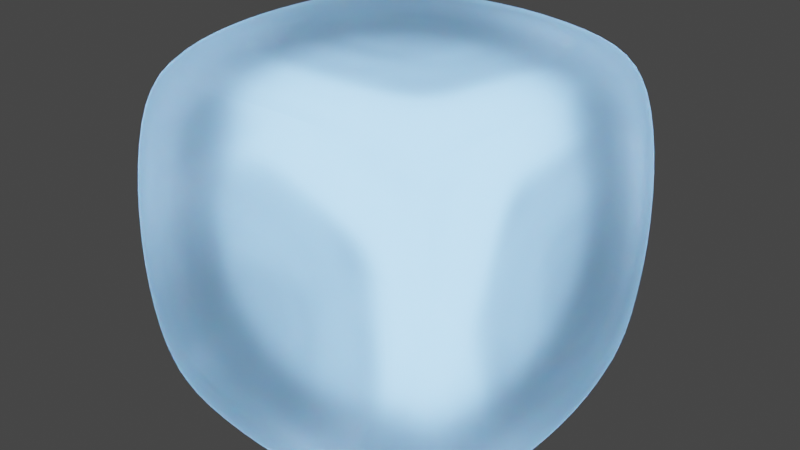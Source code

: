 # Source: cuboGelo.blend  (saved by Blender 3.5.10; exported with 4.5.12 LTS)
import bpy
from mathutils import Matrix  # noqa: F401  (used for matrix-valued properties, if any)

bpy.ops.wm.read_factory_settings(use_empty=True)
scene = bpy.context.scene
scene.name = 'Scene'

# ---- collections
col_collection = bpy.data.collections.new('Collection'); scene.collection.children.link(col_collection)

# ---- images (referenced by path relative to the original .blend; pixels are not part of the script)
import os
ASSET_DIR = os.environ.get("B2B_ASSET_DIR", "")  # directory of the original .blend (textures are referenced by path, not embedded)
HERE = os.path.dirname(os.path.abspath(__file__))  # packed textures are extracted next to this script under _unpacked/

def load_image(name, relpath, width, height, colorspace="sRGB"):
    """Load a texture the original file referenced (path relative to the .blend, or extracted next to this script)."""
    p = next((c for c in (os.path.join(HERE, relpath), os.path.join(ASSET_DIR, relpath)) if relpath and os.path.exists(c)), "")
    if p:
        img = bpy.data.images.load(p, check_existing=True)
        img.name = name
    else:  # same state as the original file: an image datablock whose file is absent (Cycles renders it pink)
        img = bpy.data.images.new(name, width, height)
        img.source = "FILE"
        img.filepath = "//" + (relpath or name)
    img.colorspace_settings.name = colorspace
    return img
img_ice = load_image('ice', '_unpacked/ice.c2e35b02.png', 1024, 1024, 'sRGB')

# ---- materials (node trees are filled in below, after node groups)
mat_gelo = bpy.data.materials.new('gelo')
mat_gelo.use_transparent_shadow = False
mat_gelo.use_raytrace_refraction = True
mat_gelo.use_screen_refraction = True
mat_gelo.use_sss_translucency = True
mat_gelo.thickness_mode = 'SLAB'
mat_gelo.use_thickness_from_shadow = True

# ---- material node trees
mat_gelo.use_nodes = True; mat_gelo.node_tree.nodes.clear()
_N = mat_gelo.node_tree.nodes; _L = mat_gelo.node_tree.links
n0 = _N.new('ShaderNodeOutputMaterial'); n0.name = 'Material Output'; n0.location = (356, 300)
n1 = _N.new('ShaderNodeBsdfPrincipled'); n1.name = 'Principled BSDF'; n1.location = (66, 300)
n1.distribution = 'GGX'
n1.subsurface_method = 'RANDOM_WALK_SKIN'
n1.inputs[0].default_value = (0.3726, 0.5107, 0.5304, 1.0)
n1.inputs[3].default_value = 1.45
n1.inputs[8].default_value = 1.0
n1.inputs[10].default_value = 0.15
n1.inputs[27].default_value = (0.0, 0.0, 0.0, 1.0)
n1.inputs[28].default_value = 1.0
n2 = _N.new('ShaderNodeTexImage'); n2.name = 'Image Texture'; n2.location = (-490, -183)
n2.image = img_ice
n3 = _N.new('ShaderNodeInvert'); n3.name = 'Invert'; n3.location = (-161, -170)
n3.inputs[0].default_value = 0.275
n4 = _N.new('ShaderNodeValue'); n4.name = 'Value'; n4.location = (356, 140)
n4.outputs[0].default_value = 0.0
_L.new(n1.outputs[0], n0.inputs[0])
_L.new(n2.outputs[0], n3.inputs[1])
_L.new(n3.outputs[0], n1.inputs[4])
_L.new(n3.outputs[0], n1.inputs[18])
_L.new(n4.outputs[0], n0.inputs[3])
n0.is_active_output = True

# ---- world
world_world = bpy.data.worlds.new('World'); scene.world = world_world
world_world.use_nodes = True; world_world.node_tree.nodes.clear()
_N = world_world.node_tree.nodes; _L = world_world.node_tree.links
n0 = _N.new('ShaderNodeOutputWorld'); n0.name = 'World Output'; n0.location = (300, 300)
n1 = _N.new('ShaderNodeBackground'); n1.name = 'Background'; n1.location = (10, 300)
n1.inputs[0].default_value = (0.05088, 0.05088, 0.05088, 1.0)
_L.new(n1.outputs[0], n0.inputs[0])
n0.is_active_output = True
world_world.color = (0.05088, 0.05088, 0.05088)
world_world.use_sun_shadow = False
world_world.sun_shadow_jitter_overblur = 0.0

# ---- lights
light_point = bpy.data.lights.new('Point', 'POINT')
light_point.color = (0.3278, 0.553, 1.0)
light_point.transmission_factor = 0.0
light_point.energy = 300.0
light_point.shadow_soft_size = 1.0
light_point.shadow_maximum_resolution = 0.006
light_point.use_absolute_resolution = True

# ---- meshes
me_cube_001 = bpy.data.meshes.new('Cube.001')
me_cube_001.from_pydata([(-0.9205, -0.9205, -0.9205), (-0.9205, -0.9205, 0.9205), (-0.9205, 0.9205, -0.9205), (-0.9205, 0.9205, 0.9205), (0.9205, -0.9205, -0.9205), (0.9205, -0.9205, 0.9205), (0.9205, 0.9205, -0.9205), (0.9205, 0.9205, 0.9205), (-1.0, 0.0, -1.0), (-1.0, -1.0, 0.0), (-1.0, 0.0, 1.0), (-1.0, 1.0, 0.0), (0.0, 1.0, -1.0), (0.0, 1.0, 1.0), (1.0, 1.0, 0.0), (1.0, 0.0, -1.0), (1.0, 0.0, 1.0), (1.0, -1.0, 0.0), (0.0, -1.0, -1.0), (0.0, -1.0, 1.0), (-3.339e-09, 0.0, 1.067), (3.339e-09, 0.0, -1.067), (-3.339e-09, -1.067, -3.339e-09), (1.067, -3.339e-09, 0.0), (0.0, 1.067, 0.0), (-1.067, 0.0, 0.0), (-1.0, -0.5, -1.0), (-1.0, -1.0, 0.5), (-1.0, 0.5, 1.0), (-1.0, 1.0, -0.5), (-0.5, 1.0, -1.0), (0.5, 1.0, 1.0), (1.0, 1.0, -0.5), (1.0, 0.5, -1.0), (1.0, -0.5, 1.0), (1.0, -1.0, -0.5), (0.5, -1.0, -1.0), (-0.5, -1.0, 1.0), (-1.0, 0.5, -1.0), (-1.0, -1.0, -0.5), (-1.0, -0.5, 1.0), (-1.0, 1.0, 0.5), (0.5, 1.0, -1.0), (-0.5, 1.0, 1.0), (1.0, 1.0, 0.5), (1.0, -0.5, -1.0), (1.0, 0.5, 1.0), (1.0, -1.0, 0.5), (-0.5, -1.0, -1.0), (0.5, -1.0, 1.0), (-3.988e-08, -0.8419, 1.067), (3.373e-08, 0.8419, 1.067), (0.8419, -3.68e-08, 1.067), (-0.8419, 3.68e-08, 1.067), (-3.342e-08, -0.8343, -1.067), (3.951e-08, 0.8343, -1.067), (-0.8343, 3.647e-08, -1.067), (0.8343, -3.647e-08, -1.067), (-0.8339, -1.067, -7.595e-08), (0.8339, -1.067, 6.986e-08), (6.986e-08, -1.067, -0.8339), (-7.595e-08, -1.067, 0.8339), (1.067, -0.8388, 7.333e-08), (1.067, 0.8388, -7.333e-08), (1.067, -7.64e-08, -0.8388), (1.067, 7.027e-08, 0.8388), (0.8402, 1.067, 0.0), (-0.8402, 1.067, -1.029e-16), (5.145e-17, 1.067, -0.8402), (-1.543e-16, 1.067, 0.8402), (-1.067, 0.8453, 0.0), (-1.067, -0.8453, -1.035e-16), (-1.067, 5.176e-17, -0.8453), (-1.067, -1.553e-16, 0.8453), (-1.067, -0.6467, 0.6467), (-1.067, -0.6467, -0.6467), (-1.067, 0.6467, -0.6467), (-0.6467, 1.067, 0.6467), (-0.6467, 1.067, -0.6467), (0.6467, 1.067, -0.6467), (1.067, 0.6467, 0.6467), (1.067, 0.6467, -0.6467), (1.067, -0.6467, -0.6467), (0.6467, -1.067, 0.6467), (0.6467, -1.067, -0.6467), (-0.6467, -1.067, -0.6467), (0.6467, 0.6467, -1.067), (-0.6467, 0.6467, -1.067), (-0.6467, -0.6467, -1.067), (-0.6467, 0.6467, 1.067), (0.6467, 0.6467, 1.067), (0.6467, -0.6467, 1.067), (-0.6467, -0.6467, 1.067), (0.6467, -0.6467, -1.067), (-0.6467, -1.067, 0.6467), (1.067, -0.6467, 0.6467), (0.6467, 1.067, 0.6467), (-1.067, 0.6467, 0.6467)], [], [(97, 28, 3, 41), (96, 31, 7, 44), (95, 34, 5, 47), (94, 37, 1, 27), (93, 45, 4, 36), (92, 40, 1, 37), (91, 50, 19, 49), (90, 51, 20, 52), (89, 28, 10, 53), (88, 54, 18, 48), (87, 55, 21, 56), (86, 33, 15, 57), (85, 58, 9, 39), (84, 59, 22, 60), (83, 49, 19, 61), (82, 62, 17, 35), (81, 63, 23, 64), (80, 46, 16, 65), (79, 66, 14, 32), (78, 67, 24, 68), (77, 43, 13, 69), (76, 70, 11, 29), (75, 71, 25, 72), (74, 40, 10, 73), (71, 74, 73, 25), (9, 27, 74, 71), (27, 1, 40, 74), (26, 75, 72, 8), (0, 39, 75, 26), (39, 9, 71, 75), (38, 76, 29, 2), (8, 72, 76, 38), (72, 25, 70, 76), (67, 77, 69, 24), (11, 41, 77, 67), (41, 3, 43, 77), (30, 78, 68, 12), (2, 29, 78, 30), (29, 11, 67, 78), (42, 79, 32, 6), (12, 68, 79, 42), (68, 24, 66, 79), (63, 80, 65, 23), (14, 44, 80, 63), (44, 7, 46, 80), (33, 81, 64, 15), (6, 32, 81, 33), (32, 14, 63, 81), (45, 82, 35, 4), (15, 64, 82, 45), (64, 23, 62, 82), (59, 83, 61, 22), (17, 47, 83, 59), (47, 5, 49, 83), (36, 84, 60, 18), (4, 35, 84, 36), (35, 17, 59, 84), (48, 85, 39, 0), (18, 60, 85, 48), (60, 22, 58, 85), (55, 86, 57, 21), (12, 42, 86, 55), (42, 6, 33, 86), (38, 87, 56, 8), (2, 30, 87, 38), (30, 12, 55, 87), (26, 88, 48, 0), (8, 56, 88, 26), (56, 21, 54, 88), (51, 89, 53, 20), (13, 43, 89, 51), (43, 3, 28, 89), (46, 90, 52, 16), (7, 31, 90, 46), (31, 13, 51, 90), (34, 91, 49, 5), (16, 52, 91, 34), (52, 20, 50, 91), (50, 92, 37, 19), (20, 53, 92, 50), (53, 10, 40, 92), (54, 93, 36, 18), (21, 57, 93, 54), (57, 15, 45, 93), (58, 94, 27, 9), (22, 61, 94, 58), (61, 19, 37, 94), (62, 95, 47, 17), (23, 65, 95, 62), (65, 16, 34, 95), (66, 96, 44, 14), (24, 69, 96, 66), (69, 13, 31, 96), (70, 97, 41, 11), (25, 73, 97, 70), (73, 10, 28, 97)])
me_cube_001.polygons.foreach_set('use_smooth', [True] * 96)
_uv = me_cube_001.uv_layers.new(name='UVMap')
_uv.uv.foreach_set('vector', [0.8147, 0.1921, 0.7482, 0.01536, 0.9586, 0.05131, 0.99, 0.2625, 0.8099, 0.1951, 0.744, 0.02019, 0.9523, 0.05569, 0.9834, 0.2647, 0.187, 0.8067, 0.253, 0.9818, 0.04457, 0.9463, 0.01338, 0.7371, 0.1923, 0.1923, 0.0176, 0.2582, 0.05297, 0.05014, 0.2617, 0.01895, 0.1882, 0.8167, 0.2582, 0.9915, 0.04771, 0.96, 0.01203, 0.7502, 0.1926, 0.1908, 0.01788, 0.2566, 0.05335, 0.04864, 0.262, 0.01758, 0.8109, 0.1974, 0.5027, 0.1001, 0.5036, 0.01758, 0.7451, 0.02269, 0.8043, 0.8157, 0.4942, 0.9064, 0.4984, 0.5033, 0.9016, 0.5075, 0.186, 0.8091, 0.01276, 0.7397, 0.01276, 0.4981, 0.09532, 0.499, 0.182, 0.1928, 0.09387, 0.5057, 0.007139, 0.5065, 0.007139, 0.2628, 0.8058, 0.1866, 0.9001, 0.4976, 0.497, 0.5016, 0.4929, 0.09849, 0.812, 0.8104, 0.7456, 0.9866, 0.5019, 0.9915, 0.501, 0.9047, 0.8109, 0.1985, 0.5025, 0.1051, 0.5034, 0.01895, 0.7451, 0.02379, 0.8047, 0.8171, 0.4945, 0.9043, 0.4985, 0.5047, 0.8981, 0.5087, 0.1861, 0.8109, 0.01276, 0.7416, 0.01276, 0.4998, 0.09893, 0.5007, 0.1935, 0.187, 0.09751, 0.4959, 0.01338, 0.495, 0.0184, 0.2529, 0.8132, 0.1934, 0.9027, 0.5042, 0.5001, 0.5, 0.5043, 0.09743, 0.8068, 0.8131, 0.7372, 0.9868, 0.4951, 0.9868, 0.496, 0.9027, 0.8034, 0.8144, 0.9, 0.5057, 0.9834, 0.5066, 0.9784, 0.7485, 0.1842, 0.8079, 0.09411, 0.4973, 0.497, 0.5015, 0.4928, 0.9045, 0.1906, 0.1887, 0.2602, 0.01513, 0.5021, 0.01513, 0.5013, 0.0986, 0.8079, 0.8178, 0.9079, 0.506, 0.99, 0.5069, 0.9847, 0.7513, 0.1823, 0.811, 0.08901, 0.4971, 0.4985, 0.5016, 0.494, 0.911, 0.189, 0.1854, 0.2594, 0.01006, 0.5038, 0.01006, 0.5029, 0.09211, 0.08901, 0.4971, 0.189, 0.1854, 0.5029, 0.09211, 0.4985, 0.5016, 0.006962, 0.4962, 0.01226, 0.2519, 0.189, 0.1854, 0.08901, 0.4971, 0.01226, 0.2519, 0.04821, 0.04144, 0.2594, 0.01006, 0.189, 0.1854, 0.2488, 0.9878, 0.1823, 0.811, 0.494, 0.911, 0.4931, 0.9931, 0.03834, 0.9518, 0.006962, 0.7407, 0.1823, 0.811, 0.2488, 0.9878, 0.006962, 0.7407, 0.006962, 0.4962, 0.08901, 0.4971, 0.1823, 0.811, 0.7376, 0.9931, 0.8079, 0.8178, 0.9847, 0.7513, 0.9487, 0.9617, 0.4931, 0.9931, 0.494, 0.911, 0.8079, 0.8178, 0.7376, 0.9931, 0.494, 0.911, 0.4985, 0.5016, 0.9079, 0.506, 0.8079, 0.8178, 0.09411, 0.4973, 0.1906, 0.1887, 0.5013, 0.0986, 0.497, 0.5015, 0.01064, 0.4964, 0.0157, 0.2545, 0.1906, 0.1887, 0.09411, 0.4973, 0.0157, 0.2545, 0.0512, 0.04627, 0.2602, 0.01513, 0.1906, 0.1887, 0.2501, 0.9829, 0.1842, 0.8079, 0.4928, 0.9045, 0.492, 0.9879, 0.04178, 0.9474, 0.01064, 0.7384, 0.1842, 0.8079, 0.2501, 0.9829, 0.01064, 0.7384, 0.01064, 0.4964, 0.09411, 0.4973, 0.1842, 0.8079, 0.7339, 0.9879, 0.8034, 0.8144, 0.9784, 0.7485, 0.9429, 0.9568, 0.492, 0.9879, 0.4928, 0.9045, 0.8034, 0.8144, 0.7339, 0.9879, 0.4928, 0.9045, 0.497, 0.5015, 0.9, 0.5057, 0.8034, 0.8144, 0.9027, 0.5042, 0.8068, 0.8131, 0.496, 0.9027, 0.5001, 0.5, 0.9869, 0.5051, 0.9819, 0.7472, 0.8068, 0.8131, 0.9027, 0.5042, 0.9819, 0.7472, 0.9464, 0.9556, 0.7372, 0.9868, 0.8068, 0.8131, 0.7473, 0.01831, 0.8132, 0.1934, 0.5043, 0.09743, 0.5052, 0.0133, 0.9557, 0.05382, 0.9869, 0.2629, 0.8132, 0.1934, 0.7473, 0.01831, 0.9869, 0.2629, 0.9869, 0.5051, 0.9027, 0.5042, 0.8132, 0.1934, 0.263, 0.0133, 0.1935, 0.187, 0.0184, 0.2529, 0.05391, 0.04448, 0.5052, 0.0133, 0.5043, 0.09743, 0.1935, 0.187, 0.263, 0.0133, 0.5043, 0.09743, 0.5001, 0.5, 0.09751, 0.4959, 0.1935, 0.187, 0.4945, 0.9043, 0.1861, 0.8109, 0.09893, 0.5007, 0.4985, 0.5047, 0.4937, 0.9905, 0.252, 0.9856, 0.1861, 0.8109, 0.4945, 0.9043, 0.252, 0.9856, 0.04396, 0.9503, 0.01276, 0.7416, 0.1861, 0.8109, 0.9794, 0.7512, 0.8047, 0.8171, 0.8981, 0.5087, 0.9843, 0.5096, 0.9441, 0.9593, 0.7354, 0.9905, 0.8047, 0.8171, 0.9794, 0.7512, 0.7354, 0.9905, 0.4937, 0.9905, 0.4945, 0.9043, 0.8047, 0.8171, 0.9843, 0.2679, 0.8109, 0.1985, 0.7451, 0.02379, 0.9531, 0.05916, 0.9843, 0.5096, 0.8981, 0.5087, 0.8109, 0.1985, 0.9843, 0.2679, 0.8981, 0.5087, 0.4985, 0.5047, 0.5025, 0.1051, 0.8109, 0.1985, 0.9001, 0.4976, 0.812, 0.8104, 0.501, 0.9047, 0.497, 0.5016, 0.9869, 0.4967, 0.9869, 0.7404, 0.812, 0.8104, 0.9001, 0.4976, 0.9869, 0.7404, 0.9554, 0.9509, 0.7456, 0.9866, 0.812, 0.8104, 0.7358, 0.01176, 0.8058, 0.1866, 0.4929, 0.09849, 0.4921, 0.01176, 0.9463, 0.04321, 0.982, 0.253, 0.8058, 0.1866, 0.7358, 0.01176, 0.982, 0.253, 0.9869, 0.4967, 0.9001, 0.4976, 0.8058, 0.1866, 0.2484, 0.01665, 0.182, 0.1928, 0.007139, 0.2628, 0.03859, 0.05233, 0.4921, 0.01176, 0.4929, 0.09849, 0.182, 0.1928, 0.2484, 0.01665, 0.4929, 0.09849, 0.497, 0.5016, 0.09387, 0.5057, 0.182, 0.1928, 0.4942, 0.9064, 0.186, 0.8091, 0.09532, 0.499, 0.4984, 0.5033, 0.4933, 0.9889, 0.2518, 0.9838, 0.186, 0.8091, 0.4942, 0.9064, 0.2518, 0.9838, 0.04382, 0.9483, 0.01276, 0.7397, 0.186, 0.8091, 0.979, 0.7499, 0.8043, 0.8157, 0.9016, 0.5075, 0.9841, 0.5084, 0.9435, 0.9579, 0.7349, 0.9889, 0.8043, 0.8157, 0.979, 0.7499, 0.7349, 0.9889, 0.4933, 0.9889, 0.4942, 0.9064, 0.8043, 0.8157, 0.9841, 0.2668, 0.8109, 0.1974, 0.7451, 0.02269, 0.9531, 0.05817, 0.9841, 0.5084, 0.9016, 0.5075, 0.8109, 0.1974, 0.9841, 0.2668, 0.9016, 0.5075, 0.4984, 0.5033, 0.5027, 0.1001, 0.8109, 0.1974, 0.5027, 0.1001, 0.1926, 0.1908, 0.262, 0.01758, 0.5036, 0.01758, 0.4984, 0.5033, 0.09532, 0.499, 0.1926, 0.1908, 0.5027, 0.1001, 0.09532, 0.499, 0.01276, 0.4981, 0.01788, 0.2566, 0.1926, 0.1908, 0.09387, 0.5057, 0.1882, 0.8167, 0.01203, 0.7502, 0.007139, 0.5065, 0.497, 0.5016, 0.501, 0.9047, 0.1882, 0.8167, 0.09387, 0.5057, 0.501, 0.9047, 0.5019, 0.9915, 0.2582, 0.9915, 0.1882, 0.8167, 0.5025, 0.1051, 0.1923, 0.1923, 0.2617, 0.01895, 0.5034, 0.01895, 0.4985, 0.5047, 0.09893, 0.5007, 0.1923, 0.1923, 0.5025, 0.1051, 0.09893, 0.5007, 0.01276, 0.4998, 0.0176, 0.2582, 0.1923, 0.1923, 0.09751, 0.4959, 0.187, 0.8067, 0.01338, 0.7371, 0.01338, 0.495, 0.5001, 0.5, 0.496, 0.9027, 0.187, 0.8067, 0.09751, 0.4959, 0.496, 0.9027, 0.4951, 0.9868, 0.253, 0.9818, 0.187, 0.8067, 0.9, 0.5057, 0.8099, 0.1951, 0.9834, 0.2647, 0.9834, 0.5066, 0.497, 0.5015, 0.5013, 0.0986, 0.8099, 0.1951, 0.9, 0.5057, 0.5013, 0.0986, 0.5021, 0.01513, 0.744, 0.02019, 0.8099, 0.1951, 0.9079, 0.506, 0.8147, 0.1921, 0.99, 0.2625, 0.99, 0.5069, 0.4985, 0.5016, 0.5029, 0.09211, 0.8147, 0.1921, 0.9079, 0.506, 0.5029, 0.09211, 0.5038, 0.01006, 0.7482, 0.01536, 0.8147, 0.1921])
me_cube_001.materials.append(mat_gelo)
me_cube_001.update()

# ---- objects
ob_cube = bpy.data.objects.new('Cube', me_cube_001)
ob_point = bpy.data.objects.new('Point', light_point)

# ---- transforms, parenting, visibility, modifiers, constraints
ob_cube.location = (0.0, 0.0, 0.0)
_m = ob_cube.modifiers.new('Subdivision', 'SUBSURF')
_m.levels = 2
ob_point.location = (0.0, 0.0, 0.0)

# ---- collection membership
col_collection.objects.link(ob_cube)
col_collection.objects.link(ob_point)

# ---- scene / render settings (as saved in the file)
scene.frame_start = 1; scene.frame_end = 250; scene.frame_set(1)
scene.render.engine = 'BLENDER_EEVEE_NEXT'
scene.cycles.sampling_pattern = 'TABULATED_SOBOL'
scene.eevee.use_gtao = True
scene.eevee.use_raytracing = True
scene.view_settings.view_transform = 'Filmic'
bpy.context.view_layer.update()

# ---- added for rendering (the .blend has no active camera): camera
cam_auto = bpy.data.cameras.new('AutoCamera')
cam_auto.lens = 50.0
cam_auto.sensor_width = 36.0
cam_auto.clip_end = 1000.0
ob_auto_camera = bpy.data.objects.new('AutoCamera', cam_auto)
scene.collection.objects.link(ob_auto_camera)
ob_auto_camera.location = (3.4205, -4.1046, 2.7364)
ob_auto_camera.rotation_euler = (1.09748, -7.21219e-08, 0.694738)
scene.camera = ob_auto_camera
bpy.context.view_layer.update()
